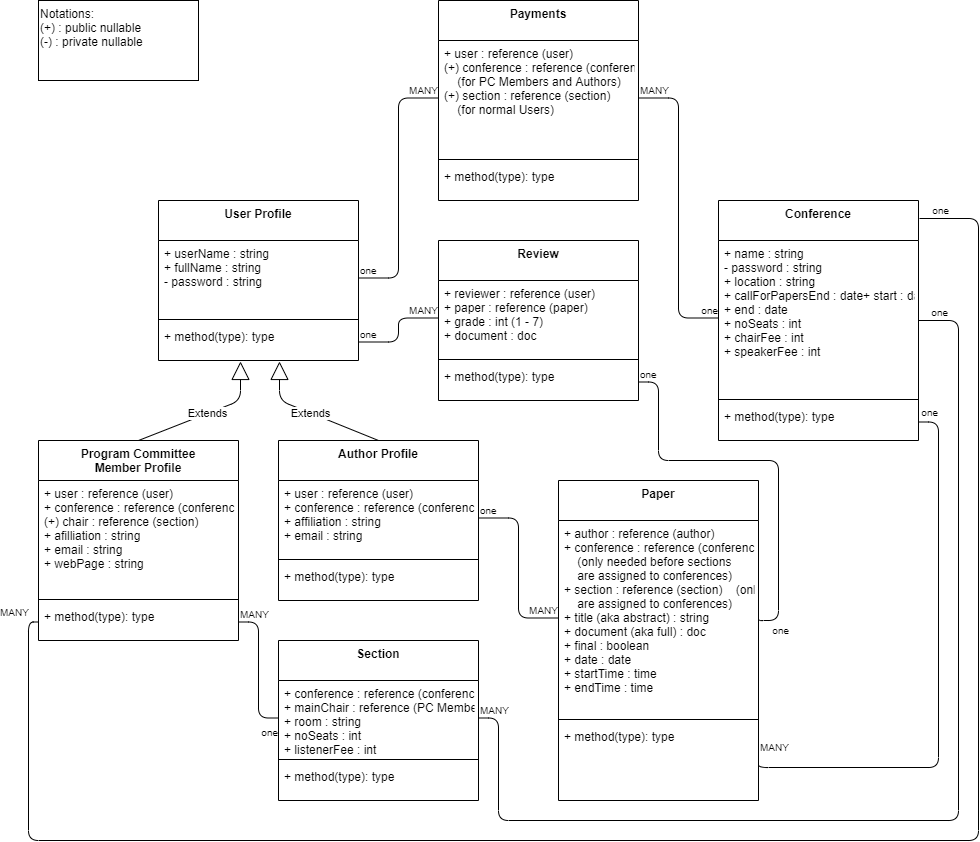

The diagram above was exported from draw.io. Its source (the exported page's mxGraphModel, read from the mxfile embedded in the PNG):
<mxGraphModel dx="782" dy="469" grid="1" gridSize="10" guides="1" tooltips="1" connect="1" arrows="1" fold="1" page="1" pageScale="1" pageWidth="850" pageHeight="1100" math="0" shadow="0">
  <root>
    <mxCell id="0" />
    <mxCell id="1" parent="0" />
    <mxCell id="WIGaTsH6qsTPKJ-pargm-63" value="&lt;div&gt;Notations:&lt;/div&gt;&lt;div&gt;(+) : public nullable&lt;/div&gt;&lt;div&gt;(-) : private nullable&lt;br&gt;&lt;/div&gt;" style="html=1;align=left;verticalAlign=top;" parent="1" vertex="1">
      <mxGeometry x="40" y="40" width="160" height="80" as="geometry" />
    </mxCell>
    <mxCell id="WIGaTsH6qsTPKJ-pargm-74" value="Extends" style="endArrow=block;endSize=16;endFill=0;html=1;exitX=0.5;exitY=0;exitDx=0;exitDy=0;entryX=0.41;entryY=1.026;entryDx=0;entryDy=0;entryPerimeter=0;" parent="1" source="WIGaTsH6qsTPKJ-pargm-59" target="WIGaTsH6qsTPKJ-pargm-10" edge="1">
      <mxGeometry width="160" relative="1" as="geometry">
        <mxPoint x="350" y="550" as="sourcePoint" />
        <mxPoint x="510" y="550" as="targetPoint" />
        <Array as="points">
          <mxPoint x="242" y="440" />
        </Array>
      </mxGeometry>
    </mxCell>
    <mxCell id="WIGaTsH6qsTPKJ-pargm-75" value="Extends" style="endArrow=block;endSize=16;endFill=0;html=1;exitX=0.5;exitY=0;exitDx=0;exitDy=0;entryX=0.605;entryY=1.026;entryDx=0;entryDy=0;entryPerimeter=0;" parent="1" source="WIGaTsH6qsTPKJ-pargm-55" target="WIGaTsH6qsTPKJ-pargm-10" edge="1">
      <mxGeometry width="160" relative="1" as="geometry">
        <mxPoint x="350" y="550" as="sourcePoint" />
        <mxPoint x="460" y="440" as="targetPoint" />
        <Array as="points">
          <mxPoint x="281" y="440" />
        </Array>
      </mxGeometry>
    </mxCell>
    <mxCell id="WIGaTsH6qsTPKJ-pargm-76" value="" style="endArrow=none;html=1;edgeStyle=orthogonalEdgeStyle;exitX=1;exitY=0.5;exitDx=0;exitDy=0;" parent="1" source="WIGaTsH6qsTPKJ-pargm-8" target="WIGaTsH6qsTPKJ-pargm-69" edge="1">
      <mxGeometry relative="1" as="geometry">
        <mxPoint x="320" y="270" as="sourcePoint" />
        <mxPoint x="480" y="270" as="targetPoint" />
      </mxGeometry>
    </mxCell>
    <mxCell id="WIGaTsH6qsTPKJ-pargm-77" value="one" style="resizable=0;html=1;align=left;verticalAlign=bottom;labelBackgroundColor=#ffffff;fontSize=10;" parent="WIGaTsH6qsTPKJ-pargm-76" connectable="0" vertex="1">
      <mxGeometry x="-1" relative="1" as="geometry" />
    </mxCell>
    <mxCell id="WIGaTsH6qsTPKJ-pargm-78" value="MANY" style="resizable=0;html=1;align=right;verticalAlign=bottom;labelBackgroundColor=#ffffff;fontSize=10;" parent="WIGaTsH6qsTPKJ-pargm-76" connectable="0" vertex="1">
      <mxGeometry x="1" relative="1" as="geometry" />
    </mxCell>
    <mxCell id="WIGaTsH6qsTPKJ-pargm-84" value="" style="endArrow=none;html=1;edgeStyle=orthogonalEdgeStyle;exitX=1;exitY=0.5;exitDx=0;exitDy=0;entryX=0;entryY=0.5;entryDx=0;entryDy=0;" parent="1" source="WIGaTsH6qsTPKJ-pargm-69" target="WIGaTsH6qsTPKJ-pargm-24" edge="1">
      <mxGeometry relative="1" as="geometry">
        <mxPoint x="550" y="400" as="sourcePoint" />
        <mxPoint x="710" y="400" as="targetPoint" />
      </mxGeometry>
    </mxCell>
    <mxCell id="WIGaTsH6qsTPKJ-pargm-85" value="MANY" style="resizable=0;html=1;align=left;verticalAlign=bottom;labelBackgroundColor=#ffffff;fontSize=10;" parent="WIGaTsH6qsTPKJ-pargm-84" connectable="0" vertex="1">
      <mxGeometry x="-1" relative="1" as="geometry" />
    </mxCell>
    <mxCell id="WIGaTsH6qsTPKJ-pargm-86" value="one" style="resizable=0;html=1;align=right;verticalAlign=bottom;labelBackgroundColor=#ffffff;fontSize=10;" parent="WIGaTsH6qsTPKJ-pargm-84" connectable="0" vertex="1">
      <mxGeometry x="1" relative="1" as="geometry" />
    </mxCell>
    <mxCell id="WIGaTsH6qsTPKJ-pargm-87" value="" style="endArrow=none;html=1;edgeStyle=orthogonalEdgeStyle;exitX=1;exitY=0.5;exitDx=0;exitDy=0;entryX=0;entryY=0.5;entryDx=0;entryDy=0;" parent="1" source="WIGaTsH6qsTPKJ-pargm-56" target="WIGaTsH6qsTPKJ-pargm-36" edge="1">
      <mxGeometry relative="1" as="geometry">
        <mxPoint x="500" y="690" as="sourcePoint" />
        <mxPoint x="620" y="560" as="targetPoint" />
      </mxGeometry>
    </mxCell>
    <mxCell id="WIGaTsH6qsTPKJ-pargm-88" value="one" style="resizable=0;html=1;align=left;verticalAlign=bottom;labelBackgroundColor=#ffffff;fontSize=10;" parent="WIGaTsH6qsTPKJ-pargm-87" connectable="0" vertex="1">
      <mxGeometry x="-1" relative="1" as="geometry" />
    </mxCell>
    <mxCell id="WIGaTsH6qsTPKJ-pargm-89" value="MANY" style="resizable=0;html=1;align=right;verticalAlign=bottom;labelBackgroundColor=#ffffff;fontSize=10;" parent="WIGaTsH6qsTPKJ-pargm-87" connectable="0" vertex="1">
      <mxGeometry x="1" relative="1" as="geometry" />
    </mxCell>
    <mxCell id="WIGaTsH6qsTPKJ-pargm-90" value="" style="endArrow=none;html=1;edgeStyle=orthogonalEdgeStyle;exitX=1;exitY=0.5;exitDx=0;exitDy=0;entryX=1;entryY=0.5;entryDx=0;entryDy=0;" parent="1" source="WIGaTsH6qsTPKJ-pargm-38" target="WIGaTsH6qsTPKJ-pargm-26" edge="1">
      <mxGeometry relative="1" as="geometry">
        <mxPoint x="460" y="560" as="sourcePoint" />
        <mxPoint x="990" y="430" as="targetPoint" />
        <Array as="points">
          <mxPoint x="940" y="807" />
          <mxPoint x="940" y="462" />
        </Array>
      </mxGeometry>
    </mxCell>
    <mxCell id="WIGaTsH6qsTPKJ-pargm-91" value="MANY" style="resizable=0;html=1;align=left;verticalAlign=bottom;labelBackgroundColor=#ffffff;fontSize=10;" parent="WIGaTsH6qsTPKJ-pargm-90" connectable="0" vertex="1">
      <mxGeometry x="-1" relative="1" as="geometry">
        <mxPoint y="-6.5" as="offset" />
      </mxGeometry>
    </mxCell>
    <mxCell id="WIGaTsH6qsTPKJ-pargm-92" value="one" style="resizable=0;html=1;align=right;verticalAlign=bottom;labelBackgroundColor=#ffffff;fontSize=10;direction=north;" parent="WIGaTsH6qsTPKJ-pargm-90" connectable="0" vertex="1">
      <mxGeometry x="1" relative="1" as="geometry">
        <mxPoint x="19.999999999999996" y="-1.5" as="offset" />
      </mxGeometry>
    </mxCell>
    <mxCell id="WIGaTsH6qsTPKJ-pargm-97" value="" style="endArrow=none;html=1;edgeStyle=orthogonalEdgeStyle;exitX=1;exitY=0.5;exitDx=0;exitDy=0;entryX=0;entryY=0.5;entryDx=0;entryDy=0;" parent="1" source="WIGaTsH6qsTPKJ-pargm-62" target="WIGaTsH6qsTPKJ-pargm-32" edge="1">
      <mxGeometry relative="1" as="geometry">
        <mxPoint x="370" y="710" as="sourcePoint" />
        <mxPoint x="530" y="710" as="targetPoint" />
      </mxGeometry>
    </mxCell>
    <mxCell id="WIGaTsH6qsTPKJ-pargm-98" value="MANY" style="resizable=0;html=1;align=left;verticalAlign=bottom;labelBackgroundColor=#ffffff;fontSize=10;" parent="WIGaTsH6qsTPKJ-pargm-97" connectable="0" vertex="1">
      <mxGeometry x="-1" relative="1" as="geometry" />
    </mxCell>
    <mxCell id="WIGaTsH6qsTPKJ-pargm-99" value="one" style="resizable=0;html=1;align=right;verticalAlign=bottom;labelBackgroundColor=#ffffff;fontSize=10;" parent="WIGaTsH6qsTPKJ-pargm-97" connectable="0" vertex="1">
      <mxGeometry x="1" relative="1" as="geometry">
        <mxPoint y="22.5" as="offset" />
      </mxGeometry>
    </mxCell>
    <mxCell id="WIGaTsH6qsTPKJ-pargm-100" value="" style="endArrow=none;html=1;edgeStyle=orthogonalEdgeStyle;exitX=0;exitY=0.5;exitDx=0;exitDy=0;entryX=1.005;entryY=0.075;entryDx=0;entryDy=0;entryPerimeter=0;" parent="1" source="WIGaTsH6qsTPKJ-pargm-62" target="WIGaTsH6qsTPKJ-pargm-23" edge="1">
      <mxGeometry relative="1" as="geometry">
        <mxPoint x="350" y="720" as="sourcePoint" />
        <mxPoint x="510" y="720" as="targetPoint" />
        <Array as="points">
          <mxPoint x="30" y="662" />
          <mxPoint x="30" y="880" />
          <mxPoint x="980" y="880" />
          <mxPoint x="980" y="258" />
        </Array>
      </mxGeometry>
    </mxCell>
    <mxCell id="WIGaTsH6qsTPKJ-pargm-101" value="MANY" style="resizable=0;html=1;align=left;verticalAlign=bottom;labelBackgroundColor=#ffffff;fontSize=10;" parent="WIGaTsH6qsTPKJ-pargm-100" connectable="0" vertex="1">
      <mxGeometry x="-1" relative="1" as="geometry">
        <mxPoint x="-40" y="-1.5" as="offset" />
      </mxGeometry>
    </mxCell>
    <mxCell id="WIGaTsH6qsTPKJ-pargm-102" value="one" style="resizable=0;html=1;align=right;verticalAlign=bottom;labelBackgroundColor=#ffffff;fontSize=10;" parent="WIGaTsH6qsTPKJ-pargm-100" connectable="0" vertex="1">
      <mxGeometry x="1" relative="1" as="geometry">
        <mxPoint x="30.5" as="offset" />
      </mxGeometry>
    </mxCell>
    <mxCell id="WIGaTsH6qsTPKJ-pargm-105" value="" style="endArrow=none;html=1;edgeStyle=orthogonalEdgeStyle;exitX=1;exitY=0.5;exitDx=0;exitDy=0;entryX=0;entryY=0.5;entryDx=0;entryDy=0;" parent="1" source="WIGaTsH6qsTPKJ-pargm-10" target="WIGaTsH6qsTPKJ-pargm-28" edge="1">
      <mxGeometry relative="1" as="geometry">
        <mxPoint x="420" y="510" as="sourcePoint" />
        <mxPoint x="580" y="510" as="targetPoint" />
      </mxGeometry>
    </mxCell>
    <mxCell id="WIGaTsH6qsTPKJ-pargm-106" value="one" style="resizable=0;html=1;align=left;verticalAlign=bottom;labelBackgroundColor=#ffffff;fontSize=10;" parent="WIGaTsH6qsTPKJ-pargm-105" connectable="0" vertex="1">
      <mxGeometry x="-1" relative="1" as="geometry" />
    </mxCell>
    <mxCell id="WIGaTsH6qsTPKJ-pargm-107" value="MANY" style="resizable=0;html=1;align=right;verticalAlign=bottom;labelBackgroundColor=#ffffff;fontSize=10;" parent="WIGaTsH6qsTPKJ-pargm-105" connectable="0" vertex="1">
      <mxGeometry x="1" relative="1" as="geometry" />
    </mxCell>
    <mxCell id="WIGaTsH6qsTPKJ-pargm-108" value="" style="endArrow=none;html=1;edgeStyle=orthogonalEdgeStyle;exitX=1;exitY=0.5;exitDx=0;exitDy=0;entryX=1;entryY=0.5;entryDx=0;entryDy=0;" parent="1" source="WIGaTsH6qsTPKJ-pargm-30" target="WIGaTsH6qsTPKJ-pargm-36" edge="1">
      <mxGeometry relative="1" as="geometry">
        <mxPoint x="410" y="540" as="sourcePoint" />
        <mxPoint x="570" y="540" as="targetPoint" />
        <Array as="points">
          <mxPoint x="660" y="422" />
          <mxPoint x="660" y="500" />
          <mxPoint x="780" y="500" />
          <mxPoint x="780" y="660" />
        </Array>
      </mxGeometry>
    </mxCell>
    <mxCell id="WIGaTsH6qsTPKJ-pargm-109" value="one" style="resizable=0;html=1;align=left;verticalAlign=bottom;labelBackgroundColor=#ffffff;fontSize=10;" parent="WIGaTsH6qsTPKJ-pargm-108" connectable="0" vertex="1">
      <mxGeometry x="-1" relative="1" as="geometry" />
    </mxCell>
    <mxCell id="WIGaTsH6qsTPKJ-pargm-110" value="one" style="resizable=0;html=1;align=right;verticalAlign=bottom;labelBackgroundColor=#ffffff;fontSize=10;" parent="WIGaTsH6qsTPKJ-pargm-108" connectable="0" vertex="1">
      <mxGeometry x="1" relative="1" as="geometry">
        <mxPoint x="30.5" y="20" as="offset" />
      </mxGeometry>
    </mxCell>
    <mxCell id="WIGaTsH6qsTPKJ-pargm-7" value="User Profile" style="swimlane;fontStyle=1;align=center;verticalAlign=top;childLayout=stackLayout;horizontal=1;startSize=40;horizontalStack=0;resizeParent=1;resizeParentMax=0;resizeLast=0;collapsible=1;marginBottom=0;" parent="1" vertex="1">
      <mxGeometry x="160" y="240" width="200" height="160" as="geometry">
        <mxRectangle x="40" y="40" width="80" height="40" as="alternateBounds" />
      </mxGeometry>
    </mxCell>
    <mxCell id="WIGaTsH6qsTPKJ-pargm-8" value="+ userName : string&#10;+ fullName : string&#10;- password : string" style="text;strokeColor=none;fillColor=none;align=left;verticalAlign=top;spacingLeft=4;spacingRight=4;overflow=hidden;rotatable=0;points=[[0,0.5],[1,0.5]];portConstraint=eastwest;" parent="WIGaTsH6qsTPKJ-pargm-7" vertex="1">
      <mxGeometry y="40" width="200" height="75" as="geometry" />
    </mxCell>
    <mxCell id="WIGaTsH6qsTPKJ-pargm-9" value="" style="line;strokeWidth=1;fillColor=none;align=left;verticalAlign=middle;spacingTop=-1;spacingLeft=3;spacingRight=3;rotatable=0;labelPosition=right;points=[];portConstraint=eastwest;" parent="WIGaTsH6qsTPKJ-pargm-7" vertex="1">
      <mxGeometry y="115" width="200" height="8" as="geometry" />
    </mxCell>
    <mxCell id="WIGaTsH6qsTPKJ-pargm-10" value="+ method(type): type" style="text;strokeColor=none;fillColor=none;align=left;verticalAlign=top;spacingLeft=4;spacingRight=4;overflow=hidden;rotatable=0;points=[[0,0.5],[1,0.5]];portConstraint=eastwest;" parent="WIGaTsH6qsTPKJ-pargm-7" vertex="1">
      <mxGeometry y="123" width="200" height="37" as="geometry" />
    </mxCell>
    <mxCell id="WIGaTsH6qsTPKJ-pargm-59" value="Program Committee&#10;Member Profile" style="swimlane;fontStyle=1;align=center;verticalAlign=top;childLayout=stackLayout;horizontal=1;startSize=40;horizontalStack=0;resizeParent=1;resizeParentMax=0;resizeLast=0;collapsible=1;marginBottom=0;" parent="1" vertex="1">
      <mxGeometry x="40" y="480" width="200" height="200" as="geometry">
        <mxRectangle x="40" y="40" width="80" height="40" as="alternateBounds" />
      </mxGeometry>
    </mxCell>
    <mxCell id="WIGaTsH6qsTPKJ-pargm-60" value="+ user : reference (user)&#10;+ conference : reference (conference)&#10;(+) chair : reference (section)&#10;+ afilliation : string&#10;+ email : string&#10;+ webPage : string&#10;&#10;" style="text;strokeColor=none;fillColor=none;align=left;verticalAlign=top;spacingLeft=4;spacingRight=4;overflow=hidden;rotatable=0;points=[[0,0.5],[1,0.5]];portConstraint=eastwest;" parent="WIGaTsH6qsTPKJ-pargm-59" vertex="1">
      <mxGeometry y="40" width="200" height="115" as="geometry" />
    </mxCell>
    <mxCell id="WIGaTsH6qsTPKJ-pargm-61" value="" style="line;strokeWidth=1;fillColor=none;align=left;verticalAlign=middle;spacingTop=-1;spacingLeft=3;spacingRight=3;rotatable=0;labelPosition=right;points=[];portConstraint=eastwest;" parent="WIGaTsH6qsTPKJ-pargm-59" vertex="1">
      <mxGeometry y="155" width="200" height="8" as="geometry" />
    </mxCell>
    <mxCell id="WIGaTsH6qsTPKJ-pargm-62" value="+ method(type): type" style="text;strokeColor=none;fillColor=none;align=left;verticalAlign=top;spacingLeft=4;spacingRight=4;overflow=hidden;rotatable=0;points=[[0,0.5],[1,0.5]];portConstraint=eastwest;" parent="WIGaTsH6qsTPKJ-pargm-59" vertex="1">
      <mxGeometry y="163" width="200" height="37" as="geometry" />
    </mxCell>
    <mxCell id="WIGaTsH6qsTPKJ-pargm-55" value="Author Profile" style="swimlane;fontStyle=1;align=center;verticalAlign=top;childLayout=stackLayout;horizontal=1;startSize=40;horizontalStack=0;resizeParent=1;resizeParentMax=0;resizeLast=0;collapsible=1;marginBottom=0;" parent="1" vertex="1">
      <mxGeometry x="280" y="480" width="200" height="160" as="geometry">
        <mxRectangle x="40" y="40" width="80" height="40" as="alternateBounds" />
      </mxGeometry>
    </mxCell>
    <mxCell id="WIGaTsH6qsTPKJ-pargm-56" value="+ user : reference (user)&#10;+ conference : reference (conference)&#10;+ affiliation : string&#10;+ email : string&#10;" style="text;strokeColor=none;fillColor=none;align=left;verticalAlign=top;spacingLeft=4;spacingRight=4;overflow=hidden;rotatable=0;points=[[0,0.5],[1,0.5]];portConstraint=eastwest;" parent="WIGaTsH6qsTPKJ-pargm-55" vertex="1">
      <mxGeometry y="40" width="200" height="75" as="geometry" />
    </mxCell>
    <mxCell id="WIGaTsH6qsTPKJ-pargm-57" value="" style="line;strokeWidth=1;fillColor=none;align=left;verticalAlign=middle;spacingTop=-1;spacingLeft=3;spacingRight=3;rotatable=0;labelPosition=right;points=[];portConstraint=eastwest;" parent="WIGaTsH6qsTPKJ-pargm-55" vertex="1">
      <mxGeometry y="115" width="200" height="8" as="geometry" />
    </mxCell>
    <mxCell id="WIGaTsH6qsTPKJ-pargm-58" value="+ method(type): type" style="text;strokeColor=none;fillColor=none;align=left;verticalAlign=top;spacingLeft=4;spacingRight=4;overflow=hidden;rotatable=0;points=[[0,0.5],[1,0.5]];portConstraint=eastwest;" parent="WIGaTsH6qsTPKJ-pargm-55" vertex="1">
      <mxGeometry y="123" width="200" height="37" as="geometry" />
    </mxCell>
    <mxCell id="WIGaTsH6qsTPKJ-pargm-23" value="Conference" style="swimlane;fontStyle=1;align=center;verticalAlign=top;childLayout=stackLayout;horizontal=1;startSize=40;horizontalStack=0;resizeParent=1;resizeParentMax=0;resizeLast=0;collapsible=1;marginBottom=0;" parent="1" vertex="1">
      <mxGeometry x="720" y="240" width="200" height="240" as="geometry" />
    </mxCell>
    <mxCell id="WIGaTsH6qsTPKJ-pargm-24" value="+ name : string&#10;- password : string&#10;+ location : string&#10;+ callForPapersEnd : date+ start : date&#10;+ end : date&#10;+ noSeats : int&#10;+ chairFee : int&#10;+ speakerFee : int&#10;" style="text;strokeColor=none;fillColor=none;align=left;verticalAlign=top;spacingLeft=4;spacingRight=4;overflow=hidden;rotatable=0;points=[[0,0.5],[1,0.5]];portConstraint=eastwest;" parent="WIGaTsH6qsTPKJ-pargm-23" vertex="1">
      <mxGeometry y="40" width="200" height="155" as="geometry" />
    </mxCell>
    <mxCell id="WIGaTsH6qsTPKJ-pargm-25" value="" style="line;strokeWidth=1;fillColor=none;align=left;verticalAlign=middle;spacingTop=-1;spacingLeft=3;spacingRight=3;rotatable=0;labelPosition=right;points=[];portConstraint=eastwest;" parent="WIGaTsH6qsTPKJ-pargm-23" vertex="1">
      <mxGeometry y="195" width="200" height="8" as="geometry" />
    </mxCell>
    <mxCell id="WIGaTsH6qsTPKJ-pargm-26" value="+ method(type): type" style="text;strokeColor=none;fillColor=none;align=left;verticalAlign=top;spacingLeft=4;spacingRight=4;overflow=hidden;rotatable=0;points=[[0,0.5],[1,0.5]];portConstraint=eastwest;" parent="WIGaTsH6qsTPKJ-pargm-23" vertex="1">
      <mxGeometry y="203" width="200" height="37" as="geometry" />
    </mxCell>
    <mxCell id="WIGaTsH6qsTPKJ-pargm-35" value="Paper" style="swimlane;fontStyle=1;align=center;verticalAlign=top;childLayout=stackLayout;horizontal=1;startSize=40;horizontalStack=0;resizeParent=1;resizeParentMax=0;resizeLast=0;collapsible=1;marginBottom=0;" parent="1" vertex="1">
      <mxGeometry x="560" y="520" width="200" height="320" as="geometry" />
    </mxCell>
    <mxCell id="WIGaTsH6qsTPKJ-pargm-36" value="+ author : reference (author)&#10;+ conference : reference (conference)&#10;    (only needed before sections &#10;    are assigned to conferences)&#10;+ section : reference (section)    (only needed after sections &#10;    are assigned to conferences)&#10;+ title (aka abstract) : string&#10;+ document (aka full) : doc&#10;+ final : boolean&#10;+ date : date&#10;+ startTime : time&#10;+ endTime : time" style="text;strokeColor=none;fillColor=none;align=left;verticalAlign=top;spacingLeft=4;spacingRight=4;overflow=hidden;rotatable=0;points=[[0,0.5],[1,0.5]];portConstraint=eastwest;" parent="WIGaTsH6qsTPKJ-pargm-35" vertex="1">
      <mxGeometry y="40" width="200" height="195" as="geometry" />
    </mxCell>
    <mxCell id="WIGaTsH6qsTPKJ-pargm-37" value="" style="line;strokeWidth=1;fillColor=none;align=left;verticalAlign=middle;spacingTop=-1;spacingLeft=3;spacingRight=3;rotatable=0;labelPosition=right;points=[];portConstraint=eastwest;" parent="WIGaTsH6qsTPKJ-pargm-35" vertex="1">
      <mxGeometry y="235" width="200" height="8" as="geometry" />
    </mxCell>
    <mxCell id="WIGaTsH6qsTPKJ-pargm-38" value="+ method(type): type" style="text;strokeColor=none;fillColor=none;align=left;verticalAlign=top;spacingLeft=4;spacingRight=4;overflow=hidden;rotatable=0;points=[[0,0.5],[1,0.5]];portConstraint=eastwest;" parent="WIGaTsH6qsTPKJ-pargm-35" vertex="1">
      <mxGeometry y="243" width="200" height="77" as="geometry" />
    </mxCell>
    <mxCell id="WIGaTsH6qsTPKJ-pargm-68" value="Payments" style="swimlane;fontStyle=1;align=center;verticalAlign=top;childLayout=stackLayout;horizontal=1;startSize=40;horizontalStack=0;resizeParent=1;resizeParentMax=0;resizeLast=0;collapsible=1;marginBottom=0;" parent="1" vertex="1">
      <mxGeometry x="440" y="40" width="200" height="200" as="geometry">
        <mxRectangle x="40" y="40" width="80" height="40" as="alternateBounds" />
      </mxGeometry>
    </mxCell>
    <mxCell id="WIGaTsH6qsTPKJ-pargm-69" value="+ user : reference (user)&#10;(+) conference : reference (conference)&#10;    (for PC Members and Authors)&#10;(+) section : reference (section)&#10;    (for normal Users)&#10;&#10;&#10;" style="text;strokeColor=none;fillColor=none;align=left;verticalAlign=top;spacingLeft=4;spacingRight=4;overflow=hidden;rotatable=0;points=[[0,0.5],[1,0.5]];portConstraint=eastwest;" parent="WIGaTsH6qsTPKJ-pargm-68" vertex="1">
      <mxGeometry y="40" width="200" height="115" as="geometry" />
    </mxCell>
    <mxCell id="WIGaTsH6qsTPKJ-pargm-70" value="" style="line;strokeWidth=1;fillColor=none;align=left;verticalAlign=middle;spacingTop=-1;spacingLeft=3;spacingRight=3;rotatable=0;labelPosition=right;points=[];portConstraint=eastwest;" parent="WIGaTsH6qsTPKJ-pargm-68" vertex="1">
      <mxGeometry y="155" width="200" height="8" as="geometry" />
    </mxCell>
    <mxCell id="WIGaTsH6qsTPKJ-pargm-71" value="+ method(type): type" style="text;strokeColor=none;fillColor=none;align=left;verticalAlign=top;spacingLeft=4;spacingRight=4;overflow=hidden;rotatable=0;points=[[0,0.5],[1,0.5]];portConstraint=eastwest;" parent="WIGaTsH6qsTPKJ-pargm-68" vertex="1">
      <mxGeometry y="163" width="200" height="37" as="geometry" />
    </mxCell>
    <mxCell id="WIGaTsH6qsTPKJ-pargm-27" value="Review" style="swimlane;fontStyle=1;align=center;verticalAlign=top;childLayout=stackLayout;horizontal=1;startSize=40;horizontalStack=0;resizeParent=1;resizeParentMax=0;resizeLast=0;collapsible=1;marginBottom=0;" parent="1" vertex="1">
      <mxGeometry x="440" y="280" width="200" height="160" as="geometry" />
    </mxCell>
    <mxCell id="WIGaTsH6qsTPKJ-pargm-28" value="+ reviewer : reference (user)&#10;+ paper : reference (paper)&#10;+ grade : int (1 - 7)&#10;+ document : doc" style="text;strokeColor=none;fillColor=none;align=left;verticalAlign=top;spacingLeft=4;spacingRight=4;overflow=hidden;rotatable=0;points=[[0,0.5],[1,0.5]];portConstraint=eastwest;" parent="WIGaTsH6qsTPKJ-pargm-27" vertex="1">
      <mxGeometry y="40" width="200" height="75" as="geometry" />
    </mxCell>
    <mxCell id="WIGaTsH6qsTPKJ-pargm-29" value="" style="line;strokeWidth=1;fillColor=none;align=left;verticalAlign=middle;spacingTop=-1;spacingLeft=3;spacingRight=3;rotatable=0;labelPosition=right;points=[];portConstraint=eastwest;" parent="WIGaTsH6qsTPKJ-pargm-27" vertex="1">
      <mxGeometry y="115" width="200" height="8" as="geometry" />
    </mxCell>
    <mxCell id="WIGaTsH6qsTPKJ-pargm-30" value="+ method(type): type" style="text;strokeColor=none;fillColor=none;align=left;verticalAlign=top;spacingLeft=4;spacingRight=4;overflow=hidden;rotatable=0;points=[[0,0.5],[1,0.5]];portConstraint=eastwest;" parent="WIGaTsH6qsTPKJ-pargm-27" vertex="1">
      <mxGeometry y="123" width="200" height="37" as="geometry" />
    </mxCell>
    <mxCell id="WIGaTsH6qsTPKJ-pargm-31" value="Section" style="swimlane;fontStyle=1;align=center;verticalAlign=top;childLayout=stackLayout;horizontal=1;startSize=40;horizontalStack=0;resizeParent=1;resizeParentMax=0;resizeLast=0;collapsible=1;marginBottom=0;" parent="1" vertex="1">
      <mxGeometry x="280" y="680" width="200" height="160" as="geometry" />
    </mxCell>
    <mxCell id="WIGaTsH6qsTPKJ-pargm-32" value="+ conference : reference (conference)&#10;+ mainChair : reference (PC Member)&#10;+ room : string&#10;+ noSeats : int&#10;+ listenerFee : int&#10;&#10;" style="text;strokeColor=none;fillColor=none;align=left;verticalAlign=top;spacingLeft=4;spacingRight=4;overflow=hidden;rotatable=0;points=[[0,0.5],[1,0.5]];portConstraint=eastwest;" parent="WIGaTsH6qsTPKJ-pargm-31" vertex="1">
      <mxGeometry y="40" width="200" height="75" as="geometry" />
    </mxCell>
    <mxCell id="WIGaTsH6qsTPKJ-pargm-33" value="" style="line;strokeWidth=1;fillColor=none;align=left;verticalAlign=middle;spacingTop=-1;spacingLeft=3;spacingRight=3;rotatable=0;labelPosition=right;points=[];portConstraint=eastwest;" parent="WIGaTsH6qsTPKJ-pargm-31" vertex="1">
      <mxGeometry y="115" width="200" height="8" as="geometry" />
    </mxCell>
    <mxCell id="WIGaTsH6qsTPKJ-pargm-34" value="+ method(type): type" style="text;strokeColor=none;fillColor=none;align=left;verticalAlign=top;spacingLeft=4;spacingRight=4;overflow=hidden;rotatable=0;points=[[0,0.5],[1,0.5]];portConstraint=eastwest;" parent="WIGaTsH6qsTPKJ-pargm-31" vertex="1">
      <mxGeometry y="123" width="200" height="37" as="geometry" />
    </mxCell>
    <mxCell id="WIGaTsH6qsTPKJ-pargm-112" value="" style="endArrow=none;html=1;edgeStyle=orthogonalEdgeStyle;exitX=1;exitY=0.5;exitDx=0;exitDy=0;entryX=1;entryY=0.5;entryDx=0;entryDy=0;" parent="1" source="WIGaTsH6qsTPKJ-pargm-32" target="WIGaTsH6qsTPKJ-pargm-23" edge="1">
      <mxGeometry relative="1" as="geometry">
        <mxPoint x="510" y="810" as="sourcePoint" />
        <mxPoint x="960" y="670" as="targetPoint" />
        <Array as="points">
          <mxPoint x="500" y="758" />
          <mxPoint x="500" y="860" />
          <mxPoint x="960" y="860" />
          <mxPoint x="960" y="360" />
        </Array>
      </mxGeometry>
    </mxCell>
    <mxCell id="WIGaTsH6qsTPKJ-pargm-113" value="MANY" style="resizable=0;html=1;align=left;verticalAlign=bottom;labelBackgroundColor=#ffffff;fontSize=10;" parent="WIGaTsH6qsTPKJ-pargm-112" connectable="0" vertex="1">
      <mxGeometry x="-1" relative="1" as="geometry" />
    </mxCell>
    <mxCell id="WIGaTsH6qsTPKJ-pargm-114" value="one" style="resizable=0;html=1;align=right;verticalAlign=bottom;labelBackgroundColor=#ffffff;fontSize=10;" parent="WIGaTsH6qsTPKJ-pargm-112" connectable="0" vertex="1">
      <mxGeometry x="1" relative="1" as="geometry">
        <mxPoint x="30.5" as="offset" />
      </mxGeometry>
    </mxCell>
  </root>
</mxGraphModel>